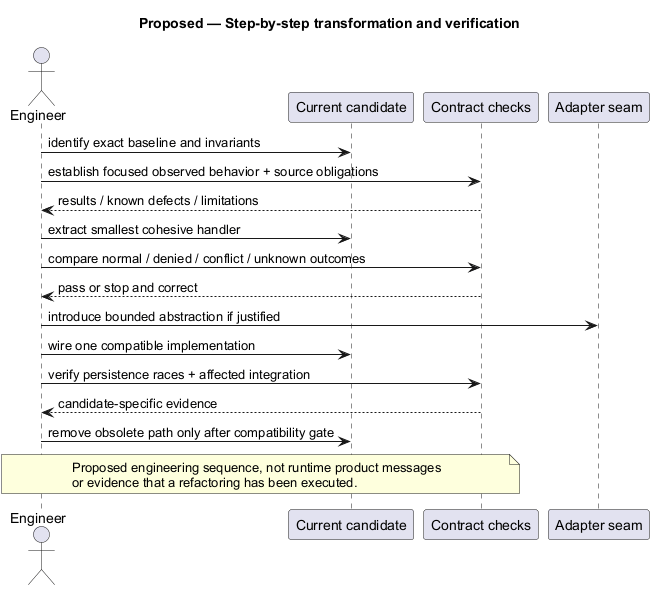

The diagram above was rendered by PlantUML. Its source (embedded in the PNG):
@startuml
' OWNER-MVP-2026-11-04 review: Reference / design method. Native Git/OO/data notation illustration, not a commitment to advanced product features.
title Proposed — Step-by-step transformation and verification
skinparam backgroundColor white
skinparam shadowing false
skinparam defaultFontName Arial
skinparam classAttributeIconSize 0

actor Engineer
participant "Current candidate" as C
participant "Contract checks" as T
participant "Adapter seam" as S
Engineer -> C : identify exact baseline and invariants
Engineer -> T : establish focused observed behavior + source obligations
T --> Engineer : results / known defects / limitations
Engineer -> C : extract smallest cohesive handler
Engineer -> T : compare normal / denied / conflict / unknown outcomes
T --> Engineer : pass or stop and correct
Engineer -> S : introduce bounded abstraction if justified
Engineer -> C : wire one compatible implementation
Engineer -> T : verify persistence races + affected integration
T --> Engineer : candidate-specific evidence
Engineer -> C : remove obsolete path only after compatibility gate
note over Engineer,T
 Proposed engineering sequence, not runtime product messages
 or evidence that a refactoring has been executed.
end note

@enduml